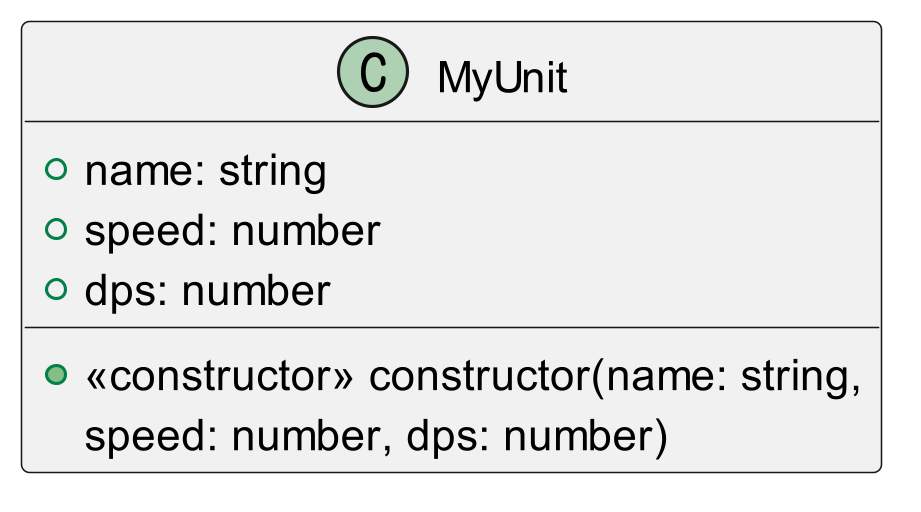

The diagram above was rendered by PlantUML. Its source (embedded in the PNG):
@startuml ex04

skinparam dpi 300

class MyUnit {
    +name: string
    +speed: number
    +dps: number
    +<<constructor>> constructor(name: string,
    speed: number, dps: number)
}

@endumls